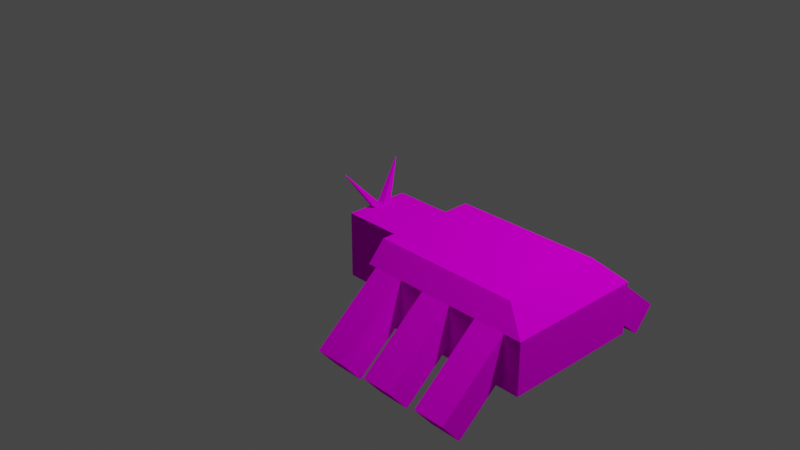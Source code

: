 # Source: 2.blend  (saved by Blender 3.0.42; exported with 4.5.12 LTS)
import bpy
from mathutils import Matrix  # noqa: F401  (used for matrix-valued properties, if any)

bpy.ops.wm.read_factory_settings(use_empty=True)
scene = bpy.context.scene
scene.name = 'Scene'

# ---- collections
col_collection = bpy.data.collections.new('Collection'); scene.collection.children.link(col_collection)

# ---- images (referenced by path relative to the original .blend; pixels are not part of the script)
import os
ASSET_DIR = os.environ.get("B2B_ASSET_DIR", "")  # directory of the original .blend (textures are referenced by path, not embedded)
HERE = os.path.dirname(os.path.abspath(__file__))  # packed textures are extracted next to this script under _unpacked/

def load_image(name, relpath, width, height, colorspace="sRGB"):
    """Load a texture the original file referenced (path relative to the .blend, or extracted next to this script)."""
    p = next((c for c in (os.path.join(HERE, relpath), os.path.join(ASSET_DIR, relpath)) if relpath and os.path.exists(c)), "")
    if p:
        img = bpy.data.images.load(p, check_existing=True)
        img.name = name
    else:  # same state as the original file: an image datablock whose file is absent (Cycles renders it pink)
        img = bpy.data.images.new(name, width, height)
        img.source = "FILE"
        img.filepath = "//" + (relpath or name)
    img.colorspace_settings.name = colorspace
    return img
img_low_poly__pallet_png = load_image('_low_poly__pallet.png', '_low_poly__pallet.png', 1024, 1024, 'sRGB')

# ---- materials (node trees are filled in below, after node groups)
mat_material = bpy.data.materials.new('Material')
mat_material.alpha_threshold = 0.0
mat_material.use_transparent_shadow = False
mat_material.line_color = (0.0, 0.0, 0.0, 1.0)

# ---- material node trees
mat_material.use_nodes = True; mat_material.node_tree.nodes.clear()
_N = mat_material.node_tree.nodes; _L = mat_material.node_tree.links
n0 = _N.new('ShaderNodeOutputMaterial'); n0.name = 'Material Output'; n0.location = (300, 300)
n1 = _N.new('ShaderNodeBsdfDiffuse'); n1.name = 'Диффузный BSDF'; n1.location = (10, 300)
n1.inputs[1].default_value = 0.4
n2 = _N.new('ShaderNodeTexImage'); n2.name = 'Изображение-текстура'; n2.location = (-280, 280)
n2.image = img_low_poly__pallet_png
_L.new(n1.outputs[0], n0.inputs[0])
_L.new(n2.outputs[0], n1.inputs[0])
n0.is_active_output = True

# ---- world
world_world = bpy.data.worlds.new('World'); scene.world = world_world
world_world.use_nodes = True; world_world.node_tree.nodes.clear()
_N = world_world.node_tree.nodes; _L = world_world.node_tree.links
n0 = _N.new('ShaderNodeOutputWorld'); n0.name = 'World Output'; n0.location = (300, 300)
n1 = _N.new('ShaderNodeBackground'); n1.name = 'Background'; n1.location = (10, 300)
n1.inputs[0].default_value = (0.05088, 0.05088, 0.05088, 1.0)
_L.new(n1.outputs[0], n0.inputs[0])
n0.is_active_output = True
world_world.color = (0.05088, 0.05088, 0.05088)
world_world.use_sun_shadow = False
world_world.sun_shadow_jitter_overblur = 0.0

# ---- cameras
cam_camera = bpy.data.cameras.new('Camera')
cam_camera.clip_end = 100.0
cam_camera.ortho_scale = 7.314

# ---- lights
light_light = bpy.data.lights.new('Light', 'POINT')
light_light.transmission_factor = 0.0
light_light.energy = 1000.0
light_light.shadow_soft_size = 0.1
light_light.shadow_maximum_resolution = 0.006
light_light.use_absolute_resolution = True

# ---- meshes
me_cube = bpy.data.meshes.new('Cube')
me_cube.from_pydata([(0.8597, -0.6867, -0.08802), (0.8597, -0.6867, -0.5666), (-1.0, -0.9298, 0.1684), (-1.0, -0.9298, -1.691), (-1.0, 1.863e-09, -1.691), (0.8597, 1.863e-09, 0.1684), (-1.0, 1.863e-09, 0.1684), (0.8597, 1.863e-09, -1.691), (0.8597, -0.9298, 0.1684), (0.8597, -0.9298, -1.691), (0.8597, -0.2431, -0.08802), (0.8597, -0.2431, -0.5666), (0.7785, -0.2993, -0.1487), (0.7785, -0.2993, -0.5059), (0.7785, -0.6305, -0.1487), (0.7785, -0.6305, -0.5059), (0.8597, -0.2592, 0.1684), (0.6227, 1.863e-09, 0.1684), (0.8597, 1.863e-09, 0.1684), (0.6227, -0.2592, 0.1684), (1.095, -0.9144, 1.203), (1.107, -0.9144, 1.198), (1.091, -0.9163, 1.191), (1.103, -0.9163, 1.186), (0.8745, -0.4507, -1.299), (0.8745, -0.245, -1.507), (0.8745, -0.245, -1.299), (0.8745, -0.4507, -1.507), (1.093, -0.4507, -1.507), (1.093, -0.4507, -1.299), (1.093, -0.245, -1.507), (1.093, -0.245, -1.299), (1.424, -0.1174, -1.507), (1.424, -0.1174, -1.299), (1.424, -0.1133, -1.507), (1.424, -0.1133, -1.299), (-1.255, -1.414, -0.8961), (-2.148, -1.414, -0.8961), (-1.255, -1.97, -0.2333), (-2.148, -1.97, -0.2333), (-2.148, -3.315, -2.491), (-1.255, -3.315, -2.491), (-1.255, -3.871, -1.828), (-2.148, -3.871, -1.828), (-1.0, -1.485, 0.3087), (-1.0, -1.97, -1.691), (-1.0, 0.0, -1.691), (-1.0, 0.0, 0.3087), (-5.99, 0.0, -1.691), (-5.99, -1.97, -1.691), (-5.234, -1.485, 0.3087), (-5.234, 0.0, 0.3087), (-1.0, -1.97, -0.2333), (-1.0, 0.0, -0.2333), (-5.99, -1.97, -0.2333), (-5.99, 0.0, -0.2333), (-1.0, -0.4112, 0.3087), (-5.234, -0.4112, 0.3087), (-5.99, -0.5455, -0.2333), (-2.896, -1.414, -0.8961), (-3.789, -1.414, -0.8961), (-2.896, -1.97, -0.2333), (-3.789, -1.97, -0.2333), (-3.789, -3.315, -2.491), (-2.896, -3.315, -2.491), (-2.896, -3.871, -1.828), (-3.789, -3.871, -1.828), (-4.6, -1.414, -0.8961), (-5.493, -1.414, -0.8961), (-4.6, -1.97, -0.2333), (-5.493, -1.97, -0.2333), (-5.493, -3.315, -2.491), (-4.6, -3.315, -2.491), (-4.6, -3.871, -1.828), (-5.493, -3.871, -1.828)], [], [(5, 6, 2, 8), (9, 8, 2, 3), (4, 7, 9, 3), (1, 11, 13, 15), (3, 2, 6, 4), (0, 10, 11, 7, 5, 8, 9, 1), (11, 1, 9, 7), (13, 12, 14, 15), (0, 1, 15, 14), (11, 10, 12, 13), (10, 0, 14, 12), (18, 16, 19, 17), (16, 18, 21, 23), (18, 17, 20, 21), (19, 16, 23, 22), (17, 19, 22, 20), (25, 27, 24, 26), (30, 31, 35, 34), (25, 26, 31, 30), (27, 25, 30, 28), (26, 24, 29, 31), (24, 27, 28, 29), (34, 35, 33, 32), (28, 30, 34, 32), (31, 29, 33, 35), (29, 28, 32, 33), (36, 37, 39, 38), (41, 42, 43, 40), (38, 39, 43, 42), (36, 38, 42, 41), (39, 37, 40, 43), (37, 36, 41, 40), (58, 57, 51, 55), (52, 44, 50, 54), (56, 47, 51, 57), (45, 52, 54, 49), (45, 46, 53, 52), (44, 56, 57, 50), (54, 50, 57, 58), (49, 54, 58, 55, 48), (46, 45, 49, 48), (52, 53, 47, 56, 44), (64, 65, 66, 63), (61, 62, 66, 65), (59, 61, 65, 64), (62, 60, 63, 66), (60, 59, 64, 63), (72, 73, 74, 71), (69, 70, 74, 73), (67, 69, 73, 72), (70, 68, 71, 74), (68, 67, 72, 71), (21, 20, 22, 23)])
_uv = me_cube.uv_layers.new(name='UVMap')
_uv.uv.foreach_set('vector', [0.6448, 0.6292, 0.6571, 0.6292, 0.6571, 0.6354, 0.6448, 0.6354, 0.6325, 0.6354, 0.6448, 0.6354, 0.6448, 0.6477, 0.6325, 0.6477, 0.6202, 0.6292, 0.6325, 0.6292, 0.6325, 0.6354, 0.6202, 0.6354, 0.6341, 0.6337, 0.6341, 0.6308, 0.6341, 0.6308, 0.6341, 0.6337, 0.6325, 0.5984, 0.6448, 0.5984, 0.6448, 0.6046, 0.6325, 0.6046, 0.6432, 0.6337, 0.6432, 0.6308, 0.6341, 0.6308, 0.6325, 0.6292, 0.6448, 0.6292, 0.6448, 0.6354, 0.6325, 0.6354, 0.6341, 0.6337, 0.6341, 0.6308, 0.6341, 0.6337, 0.6325, 0.6354, 0.6325, 0.6292, 0.768, 0.8513, 0.8179, 0.8513, 0.8179, 0.8674, 0.768, 0.8674, 0.6432, 0.6337, 0.6341, 0.6337, 0.6341, 0.6337, 0.6432, 0.6337, 0.6341, 0.6308, 0.6432, 0.6308, 0.6432, 0.6308, 0.6341, 0.6308, 0.6432, 0.6308, 0.6432, 0.6337, 0.6432, 0.6337, 0.6432, 0.6308, 0.625, 0.625, 0.625, 0.75, 0.875, 0.75, 0.875, 0.625, 0.6878, 0.7176, 0.6878, 0.6925, 0.6878, 0.6925, 0.6878, 0.7176, 0.6878, 0.6925, 0.738, 0.6925, 0.738, 0.6925, 0.6878, 0.6925, 0.738, 0.7176, 0.6878, 0.7176, 0.6878, 0.7176, 0.738, 0.7176, 0.738, 0.6925, 0.738, 0.7176, 0.738, 0.7176, 0.738, 0.6925, 0.625, 0.625, 0.625, 0.75, 0.875, 0.75, 0.875, 0.625, 0.6832, 0.6873, 0.7387, 0.6873, 0.7387, 0.6873, 0.6832, 0.6873, 0.6832, 0.6873, 0.7387, 0.6873, 0.7387, 0.6873, 0.6832, 0.6873, 0.6832, 0.7151, 0.6832, 0.6873, 0.6832, 0.6873, 0.6832, 0.7151, 0.7387, 0.6873, 0.7387, 0.7151, 0.7387, 0.7151, 0.7387, 0.6873, 0.7387, 0.7151, 0.6832, 0.7151, 0.6832, 0.7151, 0.7387, 0.7151, 0.6832, 0.6873, 0.7387, 0.6873, 0.7387, 0.7151, 0.6832, 0.7151, 0.6832, 0.7151, 0.6832, 0.6873, 0.6832, 0.6873, 0.6832, 0.7151, 0.7387, 0.6873, 0.7387, 0.7151, 0.7387, 0.7151, 0.7387, 0.6873, 0.7387, 0.7151, 0.6832, 0.7151, 0.6832, 0.7151, 0.7387, 0.7151, 0.6325, 0.5984, 0.6325, 0.5984, 0.6415, 0.5984, 0.6415, 0.5984, 0.6325, 0.5984, 0.6415, 0.5984, 0.6415, 0.5984, 0.6325, 0.5984, 0.6415, 0.5984, 0.6415, 0.5984, 0.6415, 0.5984, 0.6415, 0.5984, 0.6325, 0.5984, 0.6415, 0.5984, 0.6415, 0.5984, 0.6325, 0.5984, 0.6415, 0.5984, 0.6325, 0.5984, 0.6325, 0.5984, 0.6415, 0.5984, 0.6325, 0.5984, 0.6325, 0.5984, 0.6325, 0.5984, 0.6325, 0.5984, 0.7177, 0.4779, 0.721, 0.4779, 0.721, 0.4796, 0.7177, 0.4796, 0.6376, 0.5379, 0.6409, 0.5379, 0.6409, 0.5379, 0.6376, 0.5379, 0.721, 0.4779, 0.721, 0.4796, 0.721, 0.4796, 0.721, 0.4779, 0.6325, 0.5984, 0.6415, 0.5984, 0.6415, 0.5984, 0.6325, 0.5984, 0.6325, 0.5984, 0.6325, 0.6046, 0.6415, 0.6046, 0.6415, 0.5984, 0.6409, 0.5379, 0.6409, 0.5423, 0.6409, 0.5423, 0.6409, 0.5379, 0.6376, 0.5379, 0.6409, 0.5379, 0.6409, 0.5423, 0.6376, 0.5423, 0.6325, 0.5984, 0.6415, 0.5984, 0.6415, 0.6029, 0.6415, 0.6046, 0.6325, 0.6046, 0.6325, 0.6046, 0.6325, 0.5984, 0.6325, 0.5984, 0.6325, 0.6046, 0.6376, 0.5379, 0.6376, 0.544, 0.6409, 0.544, 0.6409, 0.5423, 0.6409, 0.5379, 0.6325, 0.5984, 0.6415, 0.5984, 0.6415, 0.5984, 0.6325, 0.5984, 0.6415, 0.5984, 0.6415, 0.5984, 0.6415, 0.5984, 0.6415, 0.5984, 0.6325, 0.5984, 0.6415, 0.5984, 0.6415, 0.5984, 0.6325, 0.5984, 0.6415, 0.5984, 0.6325, 0.5984, 0.6325, 0.5984, 0.6415, 0.5984, 0.6325, 0.5984, 0.6325, 0.5984, 0.6325, 0.5984, 0.6325, 0.5984, 0.6325, 0.5984, 0.6415, 0.5984, 0.6415, 0.5984, 0.6325, 0.5984, 0.6415, 0.5984, 0.6415, 0.5984, 0.6415, 0.5984, 0.6415, 0.5984, 0.6325, 0.5984, 0.6415, 0.5984, 0.6415, 0.5984, 0.6325, 0.5984, 0.6415, 0.5984, 0.6325, 0.5984, 0.6325, 0.5984, 0.6415, 0.5984, 0.6325, 0.5984, 0.6325, 0.5984, 0.6325, 0.5984, 0.6325, 0.5984, 0.6878, 0.6925, 0.738, 0.6925, 0.738, 0.7176, 0.6878, 0.7176])
me_cube.materials.append(mat_material)
me_cube.use_remesh_preserve_volume = False
me_cube.use_remesh_preserve_attributes = False
me_cube.use_mirror_vertex_groups = False
me_cube.update()

# ---- objects
ob_cube = bpy.data.objects.new('Cube', me_cube)
ob_light = bpy.data.objects.new('Light', light_light)
ob_camera = bpy.data.objects.new('Camera', cam_camera)

# ---- transforms, parenting, visibility, modifiers, constraints
ob_cube.location = (0.0, 0.0, 0.0)
ob_cube.rotation_euler = (0.0, -0.0, -3.142)
ob_cube.scale = (0.3822, 0.3822, 0.3822)
ob_cube.lock_rotations_4d = False
ob_cube.empty_display_type = 'ARROWS'
ob_cube.lineart.crease_threshold = 0.0
_m = ob_cube.modifiers.new('Симметрия', 'MIRROR')
_m.use_axis = (False, True, False)
ob_light.location = (4.076, 1.005, 5.904)
ob_light.rotation_euler = (0.6503, 0.05522, 1.866)
ob_light.lock_rotations_4d = False
ob_light.empty_display_type = 'ARROWS'
ob_light.color = (0.0, 0.0, 0.0, 0.0)
ob_light.lineart.crease_threshold = 0.0
ob_camera.location = (7.359, -6.926, 4.958)
ob_camera.rotation_euler = (1.109, 0.0, 0.8149)
ob_camera.lock_rotations_4d = False
ob_camera.empty_display_type = 'ARROWS'
ob_camera.color = (0.0, 0.0, 0.0, 0.0)
ob_camera.display_type = 'WIRE'
ob_camera.lineart.crease_threshold = 0.0

# ---- collection membership
col_collection.objects.link(ob_cube)
col_collection.objects.link(ob_light)
col_collection.objects.link(ob_camera)

# ---- scene / render settings (as saved in the file)
scene.camera = ob_camera
scene.frame_start = 1; scene.frame_end = 250; scene.frame_set(0)
scene.render.engine = 'BLENDER_EEVEE_NEXT'
scene.cycles.sampling_pattern = 'TABULATED_SOBOL'
scene.cycles.use_light_tree = False
scene.view_settings.view_transform = 'Filmic'
bpy.context.view_layer.update()
